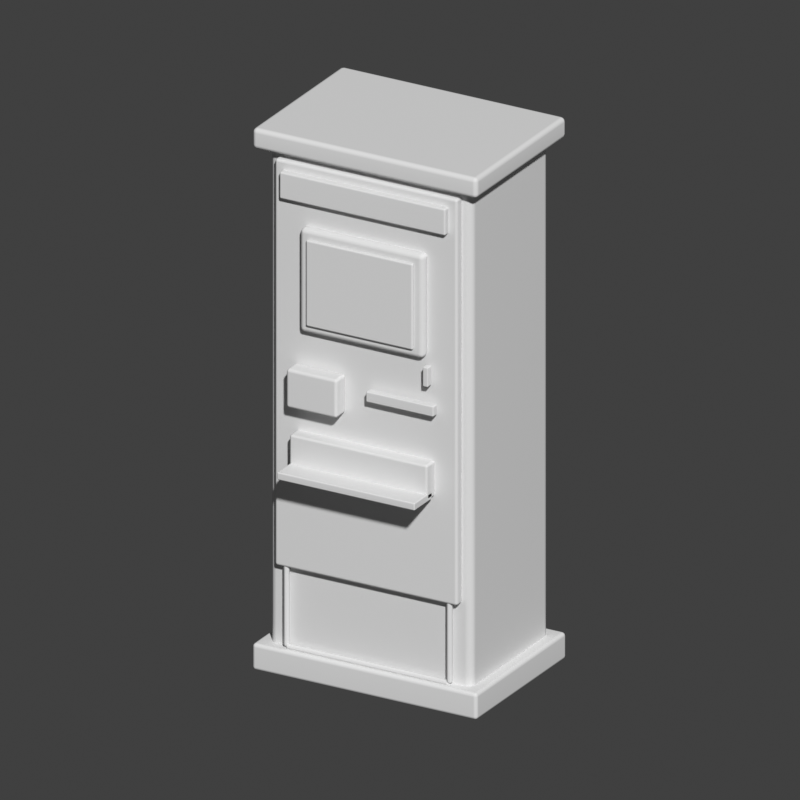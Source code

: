 # Source: Maquina_recarga_tarjetas.blend  (saved by Blender 5.2.45; exported with 4.5.12 LTS)
import bpy
from mathutils import Matrix  # noqa: F401  (used for matrix-valued properties, if any)

bpy.ops.wm.read_factory_settings(use_empty=True)
scene = bpy.context.scene
scene.name = 'Scene'

# ---- collections
col_collection = bpy.data.collections.new('Collection'); scene.collection.children.link(col_collection)

# ---- world
world_world = bpy.data.worlds.new('World'); scene.world = world_world
world_world.use_nodes = True; world_world.node_tree.nodes.clear()
_N = world_world.node_tree.nodes; _L = world_world.node_tree.links
n0 = _N.new('ShaderNodeOutputWorld'); n0.name = 'World Output'; n0.location = (200, 100)
n1 = _N.new('ShaderNodeBackground'); n1.name = 'Background'; n1.location = (-200, 100)
n1.inputs[0].default_value = (0.05088, 0.05088, 0.05088, 1.0)
_L.new(n1.outputs[0], n0.inputs[0])
n0.is_active_output = True
world_world.color = (0.16, 0.16, 0.16)
world_world.sun_shadow_jitter_overblur = 0.0

# ---- cameras
cam_camera_006 = bpy.data.cameras.new('Camera.006')
cam_camera_006.type = 'ORTHO'
cam_camera_006.ortho_scale = 2.471

# ---- meshes
me_cube_070 = bpy.data.meshes.new('Cube.070')
me_cube_070.from_pydata([(-0.36, -0.24, -0.88), (-0.36, -0.24, 0.88), (-0.36, 0.24, -0.88), (-0.36, 0.24, 0.88), (0.36, -0.24, -0.88), (0.36, -0.24, 0.88), (0.36, 0.24, -0.88), (0.36, 0.24, 0.88)], [], [(0, 1, 3, 2), (2, 3, 7, 6), (6, 7, 5, 4), (4, 5, 1, 0), (2, 6, 4, 0), (7, 3, 1, 5)])
_uv = me_cube_070.uv_layers.new(name='UVMap')
_uv.uv.foreach_set('vector', [0.375, 0.0, 0.625, 0.0, 0.625, 0.25, 0.375, 0.25, 0.375, 0.25, 0.625, 0.25, 0.625, 0.5, 0.375, 0.5, 0.375, 0.5, 0.625, 0.5, 0.625, 0.75, 0.375, 0.75, 0.375, 0.75, 0.625, 0.75, 0.625, 1.0, 0.375, 1.0, 0.125, 0.5, 0.375, 0.5, 0.375, 0.75, 0.125, 0.75, 0.625, 0.5, 0.875, 0.5, 0.875, 0.75, 0.625, 0.75])
me_cube_070.update()
me_cube_071 = bpy.data.meshes.new('Cube.071')
me_cube_071.from_pydata([(-0.4, -0.28, -0.045), (-0.4, -0.28, 0.045), (-0.4, 0.28, -0.045), (-0.4, 0.28, 0.045), (0.4, -0.28, -0.045), (0.4, -0.28, 0.045), (0.4, 0.28, -0.045), (0.4, 0.28, 0.045)], [], [(0, 1, 3, 2), (2, 3, 7, 6), (6, 7, 5, 4), (4, 5, 1, 0), (2, 6, 4, 0), (7, 3, 1, 5)])
_uv = me_cube_071.uv_layers.new(name='UVMap')
_uv.uv.foreach_set('vector', [0.375, 0.0, 0.625, 0.0, 0.625, 0.25, 0.375, 0.25, 0.375, 0.25, 0.625, 0.25, 0.625, 0.5, 0.375, 0.5, 0.375, 0.5, 0.625, 0.5, 0.625, 0.75, 0.375, 0.75, 0.375, 0.75, 0.625, 0.75, 0.625, 1.0, 0.375, 1.0, 0.125, 0.5, 0.375, 0.5, 0.375, 0.75, 0.125, 0.75, 0.625, 0.5, 0.875, 0.5, 0.875, 0.75, 0.625, 0.75])
me_cube_071.update()
me_cube_072 = bpy.data.meshes.new('Cube.072')
me_cube_072.from_pydata([(-0.4, -0.28, -0.035), (-0.4, -0.28, 0.035), (-0.4, 0.28, -0.035), (-0.4, 0.28, 0.035), (0.4, -0.28, -0.035), (0.4, -0.28, 0.035), (0.4, 0.28, -0.035), (0.4, 0.28, 0.035)], [], [(0, 1, 3, 2), (2, 3, 7, 6), (6, 7, 5, 4), (4, 5, 1, 0), (2, 6, 4, 0), (7, 3, 1, 5)])
_uv = me_cube_072.uv_layers.new(name='UVMap')
_uv.uv.foreach_set('vector', [0.375, 0.0, 0.625, 0.0, 0.625, 0.25, 0.375, 0.25, 0.375, 0.25, 0.625, 0.25, 0.625, 0.5, 0.375, 0.5, 0.375, 0.5, 0.625, 0.5, 0.625, 0.75, 0.375, 0.75, 0.375, 0.75, 0.625, 0.75, 0.625, 1.0, 0.375, 1.0, 0.125, 0.5, 0.375, 0.5, 0.375, 0.75, 0.125, 0.75, 0.625, 0.5, 0.875, 0.5, 0.875, 0.75, 0.625, 0.75])
me_cube_072.update()
me_cube_073 = bpy.data.meshes.new('Cube.073')
me_cube_073.from_pydata([(-0.325, -0.0175, -0.685), (-0.325, -0.0175, 0.685), (-0.325, 0.0175, -0.685), (-0.325, 0.0175, 0.685), (0.325, -0.0175, -0.685), (0.325, -0.0175, 0.685), (0.325, 0.0175, -0.685), (0.325, 0.0175, 0.685)], [], [(0, 1, 3, 2), (2, 3, 7, 6), (6, 7, 5, 4), (4, 5, 1, 0), (2, 6, 4, 0), (7, 3, 1, 5)])
_uv = me_cube_073.uv_layers.new(name='UVMap')
_uv.uv.foreach_set('vector', [0.375, 0.0, 0.625, 0.0, 0.625, 0.25, 0.375, 0.25, 0.375, 0.25, 0.625, 0.25, 0.625, 0.5, 0.375, 0.5, 0.375, 0.5, 0.625, 0.5, 0.625, 0.75, 0.375, 0.75, 0.375, 0.75, 0.625, 0.75, 0.625, 1.0, 0.375, 1.0, 0.125, 0.5, 0.375, 0.5, 0.375, 0.75, 0.125, 0.75, 0.625, 0.5, 0.875, 0.5, 0.875, 0.75, 0.625, 0.75])
me_cube_073.update()
me_cube_074 = bpy.data.meshes.new('Cube.074')
me_cube_074.from_pydata([(-0.295, -0.0125, -0.045), (-0.295, -0.0125, 0.045), (-0.295, 0.0125, -0.045), (-0.295, 0.0125, 0.045), (0.295, -0.0125, -0.045), (0.295, -0.0125, 0.045), (0.295, 0.0125, -0.045), (0.295, 0.0125, 0.045)], [], [(0, 1, 3, 2), (2, 3, 7, 6), (6, 7, 5, 4), (4, 5, 1, 0), (2, 6, 4, 0), (7, 3, 1, 5)])
_uv = me_cube_074.uv_layers.new(name='UVMap')
_uv.uv.foreach_set('vector', [0.375, 0.0, 0.625, 0.0, 0.625, 0.25, 0.375, 0.25, 0.375, 0.25, 0.625, 0.25, 0.625, 0.5, 0.375, 0.5, 0.375, 0.5, 0.625, 0.5, 0.625, 0.75, 0.375, 0.75, 0.375, 0.75, 0.625, 0.75, 0.625, 1.0, 0.375, 1.0, 0.125, 0.5, 0.375, 0.5, 0.375, 0.75, 0.125, 0.75, 0.625, 0.5, 0.875, 0.5, 0.875, 0.75, 0.625, 0.75])
me_cube_074.update()
me_cube_075 = bpy.data.meshes.new('Cube.075')
me_cube_075.from_pydata([(-0.22, -0.02, -0.175), (-0.22, -0.02, 0.175), (-0.22, 0.02, -0.175), (-0.22, 0.02, 0.175), (0.22, -0.02, -0.175), (0.22, -0.02, 0.175), (0.22, 0.02, -0.175), (0.22, 0.02, 0.175)], [], [(0, 1, 3, 2), (2, 3, 7, 6), (6, 7, 5, 4), (4, 5, 1, 0), (2, 6, 4, 0), (7, 3, 1, 5)])
_uv = me_cube_075.uv_layers.new(name='UVMap')
_uv.uv.foreach_set('vector', [0.375, 0.0, 0.625, 0.0, 0.625, 0.25, 0.375, 0.25, 0.375, 0.25, 0.625, 0.25, 0.625, 0.5, 0.375, 0.5, 0.375, 0.5, 0.625, 0.5, 0.625, 0.75, 0.375, 0.75, 0.375, 0.75, 0.625, 0.75, 0.625, 1.0, 0.375, 1.0, 0.125, 0.5, 0.375, 0.5, 0.375, 0.75, 0.125, 0.75, 0.625, 0.5, 0.875, 0.5, 0.875, 0.75, 0.625, 0.75])
me_cube_075.update()
me_cube_076 = bpy.data.meshes.new('Cube.076')
me_cube_076.from_pydata([(-0.19, -0.006, -0.145), (-0.19, -0.006, 0.145), (-0.19, 0.006, -0.145), (-0.19, 0.006, 0.145), (0.19, -0.006, -0.145), (0.19, -0.006, 0.145), (0.19, 0.006, -0.145), (0.19, 0.006, 0.145)], [], [(0, 1, 3, 2), (2, 3, 7, 6), (6, 7, 5, 4), (4, 5, 1, 0), (2, 6, 4, 0), (7, 3, 1, 5)])
_uv = me_cube_076.uv_layers.new(name='UVMap')
_uv.uv.foreach_set('vector', [0.375, 0.0, 0.625, 0.0, 0.625, 0.25, 0.375, 0.25, 0.375, 0.25, 0.625, 0.25, 0.625, 0.5, 0.375, 0.5, 0.375, 0.5, 0.625, 0.5, 0.625, 0.75, 0.375, 0.75, 0.375, 0.75, 0.625, 0.75, 0.625, 1.0, 0.375, 1.0, 0.125, 0.5, 0.375, 0.5, 0.375, 0.75, 0.125, 0.75, 0.625, 0.5, 0.875, 0.5, 0.875, 0.75, 0.625, 0.75])
me_cube_076.update()
me_cube_077 = bpy.data.meshes.new('Cube.077')
me_cube_077.from_pydata([(-0.09, -0.03, -0.065), (-0.09, -0.03, 0.065), (-0.09, 0.03, -0.065), (-0.09, 0.03, 0.065), (0.09, -0.03, -0.065), (0.09, -0.03, 0.065), (0.09, 0.03, -0.065), (0.09, 0.03, 0.065)], [], [(0, 1, 3, 2), (2, 3, 7, 6), (6, 7, 5, 4), (4, 5, 1, 0), (2, 6, 4, 0), (7, 3, 1, 5)])
_uv = me_cube_077.uv_layers.new(name='UVMap')
_uv.uv.foreach_set('vector', [0.375, 0.0, 0.625, 0.0, 0.625, 0.25, 0.375, 0.25, 0.375, 0.25, 0.625, 0.25, 0.625, 0.5, 0.375, 0.5, 0.375, 0.5, 0.625, 0.5, 0.625, 0.75, 0.375, 0.75, 0.375, 0.75, 0.625, 0.75, 0.625, 1.0, 0.375, 1.0, 0.125, 0.5, 0.375, 0.5, 0.375, 0.75, 0.125, 0.75, 0.625, 0.5, 0.875, 0.5, 0.875, 0.75, 0.625, 0.75])
me_cube_077.update()
me_cube_078 = bpy.data.meshes.new('Cube.078')
me_cube_078.from_pydata([(-0.12, -0.0125, -0.0175), (-0.12, -0.0125, 0.0175), (-0.12, 0.0125, -0.0175), (-0.12, 0.0125, 0.0175), (0.12, -0.0125, -0.0175), (0.12, -0.0125, 0.0175), (0.12, 0.0125, -0.0175), (0.12, 0.0125, 0.0175)], [], [(0, 1, 3, 2), (2, 3, 7, 6), (6, 7, 5, 4), (4, 5, 1, 0), (2, 6, 4, 0), (7, 3, 1, 5)])
_uv = me_cube_078.uv_layers.new(name='UVMap')
_uv.uv.foreach_set('vector', [0.375, 0.0, 0.625, 0.0, 0.625, 0.25, 0.375, 0.25, 0.375, 0.25, 0.625, 0.25, 0.625, 0.5, 0.375, 0.5, 0.375, 0.5, 0.625, 0.5, 0.625, 0.75, 0.375, 0.75, 0.375, 0.75, 0.625, 0.75, 0.625, 1.0, 0.375, 1.0, 0.125, 0.5, 0.375, 0.5, 0.375, 0.75, 0.125, 0.75, 0.625, 0.5, 0.875, 0.5, 0.875, 0.75, 0.625, 0.75])
me_cube_078.update()
me_cube_079 = bpy.data.meshes.new('Cube.079')
me_cube_079.from_pydata([(-0.009, -0.0125, -0.0325), (-0.009, -0.0125, 0.0325), (-0.009, 0.0125, -0.0325), (-0.009, 0.0125, 0.0325), (0.009, -0.0125, -0.0325), (0.009, -0.0125, 0.0325), (0.009, 0.0125, -0.0325), (0.009, 0.0125, 0.0325)], [], [(0, 1, 3, 2), (2, 3, 7, 6), (6, 7, 5, 4), (4, 5, 1, 0), (2, 6, 4, 0), (7, 3, 1, 5)])
_uv = me_cube_079.uv_layers.new(name='UVMap')
_uv.uv.foreach_set('vector', [0.375, 0.0, 0.625, 0.0, 0.625, 0.25, 0.375, 0.25, 0.375, 0.25, 0.625, 0.25, 0.625, 0.5, 0.375, 0.5, 0.375, 0.5, 0.625, 0.5, 0.625, 0.75, 0.375, 0.75, 0.375, 0.75, 0.625, 0.75, 0.625, 1.0, 0.375, 1.0, 0.125, 0.5, 0.375, 0.5, 0.375, 0.75, 0.125, 0.75, 0.625, 0.5, 0.875, 0.5, 0.875, 0.75, 0.625, 0.75])
me_cube_079.update()
me_cube_080 = bpy.data.meshes.new('Cube.080')
me_cube_080.from_pydata([(-0.245, -0.0275, -0.06), (-0.245, -0.0275, 0.06), (-0.245, 0.0275, -0.06), (-0.245, 0.0275, 0.06), (0.245, -0.0275, -0.06), (0.245, -0.0275, 0.06), (0.245, 0.0275, -0.06), (0.245, 0.0275, 0.06)], [], [(0, 1, 3, 2), (2, 3, 7, 6), (6, 7, 5, 4), (4, 5, 1, 0), (2, 6, 4, 0), (7, 3, 1, 5)])
_uv = me_cube_080.uv_layers.new(name='UVMap')
_uv.uv.foreach_set('vector', [0.375, 0.0, 0.625, 0.0, 0.625, 0.25, 0.375, 0.25, 0.375, 0.25, 0.625, 0.25, 0.625, 0.5, 0.375, 0.5, 0.375, 0.5, 0.625, 0.5, 0.625, 0.75, 0.375, 0.75, 0.375, 0.75, 0.625, 0.75, 0.625, 1.0, 0.375, 1.0, 0.125, 0.5, 0.375, 0.5, 0.375, 0.75, 0.125, 0.75, 0.625, 0.5, 0.875, 0.5, 0.875, 0.75, 0.625, 0.75])
me_cube_080.update()
me_cube_081 = bpy.data.meshes.new('Cube.081')
me_cube_081.from_pydata([(-0.245, -0.055, -0.0125), (-0.245, -0.055, 0.0125), (-0.245, 0.055, -0.0125), (-0.245, 0.055, 0.0125), (0.245, -0.055, -0.0125), (0.245, -0.055, 0.0125), (0.245, 0.055, -0.0125), (0.245, 0.055, 0.0125)], [], [(0, 1, 3, 2), (2, 3, 7, 6), (6, 7, 5, 4), (4, 5, 1, 0), (2, 6, 4, 0), (7, 3, 1, 5)])
_uv = me_cube_081.uv_layers.new(name='UVMap')
_uv.uv.foreach_set('vector', [0.375, 0.0, 0.625, 0.0, 0.625, 0.25, 0.375, 0.25, 0.375, 0.25, 0.625, 0.25, 0.625, 0.5, 0.375, 0.5, 0.375, 0.5, 0.625, 0.5, 0.625, 0.75, 0.375, 0.75, 0.375, 0.75, 0.625, 0.75, 0.625, 1.0, 0.375, 1.0, 0.125, 0.5, 0.375, 0.5, 0.375, 0.75, 0.125, 0.75, 0.625, 0.5, 0.875, 0.5, 0.875, 0.75, 0.625, 0.75])
me_cube_081.update()
me_cube_082 = bpy.data.meshes.new('Cube.082')
me_cube_082.from_pydata([(-0.29, -0.01, -0.009), (-0.29, -0.01, 0.009), (-0.29, 0.01, -0.009), (-0.29, 0.01, 0.009), (0.29, -0.01, -0.009), (0.29, -0.01, 0.009), (0.29, 0.01, -0.009), (0.29, 0.01, 0.009)], [], [(0, 1, 3, 2), (2, 3, 7, 6), (6, 7, 5, 4), (4, 5, 1, 0), (2, 6, 4, 0), (7, 3, 1, 5)])
_uv = me_cube_082.uv_layers.new(name='UVMap')
_uv.uv.foreach_set('vector', [0.375, 0.0, 0.625, 0.0, 0.625, 0.25, 0.375, 0.25, 0.375, 0.25, 0.625, 0.25, 0.625, 0.5, 0.375, 0.5, 0.375, 0.5, 0.625, 0.5, 0.625, 0.75, 0.375, 0.75, 0.375, 0.75, 0.625, 0.75, 0.625, 1.0, 0.375, 1.0, 0.125, 0.5, 0.375, 0.5, 0.375, 0.75, 0.125, 0.75, 0.625, 0.5, 0.875, 0.5, 0.875, 0.75, 0.625, 0.75])
me_cube_082.update()
me_cube_083 = bpy.data.meshes.new('Cube.083')
me_cube_083.from_pydata([(-0.29, -0.01, -0.009), (-0.29, -0.01, 0.009), (-0.29, 0.01, -0.009), (-0.29, 0.01, 0.009), (0.29, -0.01, -0.009), (0.29, -0.01, 0.009), (0.29, 0.01, -0.009), (0.29, 0.01, 0.009)], [], [(0, 1, 3, 2), (2, 3, 7, 6), (6, 7, 5, 4), (4, 5, 1, 0), (2, 6, 4, 0), (7, 3, 1, 5)])
_uv = me_cube_083.uv_layers.new(name='UVMap')
_uv.uv.foreach_set('vector', [0.375, 0.0, 0.625, 0.0, 0.625, 0.25, 0.375, 0.25, 0.375, 0.25, 0.625, 0.25, 0.625, 0.5, 0.375, 0.5, 0.375, 0.5, 0.625, 0.5, 0.625, 0.75, 0.375, 0.75, 0.375, 0.75, 0.625, 0.75, 0.625, 1.0, 0.375, 1.0, 0.125, 0.5, 0.375, 0.5, 0.375, 0.75, 0.125, 0.75, 0.625, 0.5, 0.875, 0.5, 0.875, 0.75, 0.625, 0.75])
me_cube_083.update()
me_cube_084 = bpy.data.meshes.new('Cube.084')
me_cube_084.from_pydata([(-0.009, -0.01, -0.275), (-0.009, -0.01, 0.275), (-0.009, 0.01, -0.275), (-0.009, 0.01, 0.275), (0.009, -0.01, -0.275), (0.009, -0.01, 0.275), (0.009, 0.01, -0.275), (0.009, 0.01, 0.275)], [], [(0, 1, 3, 2), (2, 3, 7, 6), (6, 7, 5, 4), (4, 5, 1, 0), (2, 6, 4, 0), (7, 3, 1, 5)])
_uv = me_cube_084.uv_layers.new(name='UVMap')
_uv.uv.foreach_set('vector', [0.375, 0.0, 0.625, 0.0, 0.625, 0.25, 0.375, 0.25, 0.375, 0.25, 0.625, 0.25, 0.625, 0.5, 0.375, 0.5, 0.375, 0.5, 0.625, 0.5, 0.625, 0.75, 0.375, 0.75, 0.375, 0.75, 0.625, 0.75, 0.625, 1.0, 0.375, 1.0, 0.125, 0.5, 0.375, 0.5, 0.375, 0.75, 0.125, 0.75, 0.625, 0.5, 0.875, 0.5, 0.875, 0.75, 0.625, 0.75])
me_cube_084.update()
me_cube_085 = bpy.data.meshes.new('Cube.085')
me_cube_085.from_pydata([(-0.009, -0.01, -0.275), (-0.009, -0.01, 0.275), (-0.009, 0.01, -0.275), (-0.009, 0.01, 0.275), (0.009, -0.01, -0.275), (0.009, -0.01, 0.275), (0.009, 0.01, -0.275), (0.009, 0.01, 0.275)], [], [(0, 1, 3, 2), (2, 3, 7, 6), (6, 7, 5, 4), (4, 5, 1, 0), (2, 6, 4, 0), (7, 3, 1, 5)])
_uv = me_cube_085.uv_layers.new(name='UVMap')
_uv.uv.foreach_set('vector', [0.375, 0.0, 0.625, 0.0, 0.625, 0.25, 0.375, 0.25, 0.375, 0.25, 0.625, 0.25, 0.625, 0.5, 0.375, 0.5, 0.375, 0.5, 0.625, 0.5, 0.625, 0.75, 0.375, 0.75, 0.375, 0.75, 0.625, 0.75, 0.625, 1.0, 0.375, 1.0, 0.125, 0.5, 0.375, 0.5, 0.375, 0.75, 0.125, 0.75, 0.625, 0.5, 0.875, 0.5, 0.875, 0.75, 0.625, 0.75])
me_cube_085.update()

# ---- objects
ob_gabinete = bpy.data.objects.new('Gabinete', me_cube_070)
ob_base = bpy.data.objects.new('Base', me_cube_071)
ob_cubierta = bpy.data.objects.new('Cubierta', me_cube_072)
ob_panel_frontal = bpy.data.objects.new('Panel frontal', me_cube_073)
ob_cabecera = bpy.data.objects.new('Cabecera', me_cube_074)
ob_marco_pantalla = bpy.data.objects.new('Marco pantalla', me_cube_075)
ob_pantalla_lisa = bpy.data.objects.new('Pantalla lisa', me_cube_076)
ob_lector_tarjeta = bpy.data.objects.new('Lector tarjeta', me_cube_077)
ob_ranura_billetes = bpy.data.objects.new('Ranura billetes', me_cube_078)
ob_ranura_monedas = bpy.data.objects.new('Ranura monedas', me_cube_079)
ob_bandeja_devolucion = bpy.data.objects.new('Bandeja devolucion', me_cube_080)
ob_labio_bandeja = bpy.data.objects.new('Labio bandeja', me_cube_081)
ob_puerta_servicio_superior = bpy.data.objects.new('Puerta servicio superior', me_cube_082)
ob_puerta_servicio_inferior = bpy.data.objects.new('Puerta servicio inferior', me_cube_083)
ob_puerta_servicio_lateral = bpy.data.objects.new('Puerta servicio lateral', me_cube_084)
ob_puerta_servicio_lateral_001 = bpy.data.objects.new('Puerta servicio lateral.001', me_cube_085)
ob_vista_previa = bpy.data.objects.new('Vista_previa', cam_camera_006)

# ---- transforms, parenting, visibility, modifiers, constraints
ob_gabinete.location = (0.0, 0.0, 0.88)
_m = ob_gabinete.modifiers.new('Bordes suavizados', 'BEVEL')
_m.width = 0.025
_m.width_pct = 0.025
_m.segments = 3
_m = ob_gabinete.modifiers.new('Normales ponderadas', 'WEIGHTED_NORMAL')
ob_base.location = (0.0, 0.0, 0.045)
_m = ob_base.modifiers.new('Bordes suavizados', 'BEVEL')
_m.width = 0.012
_m.width_pct = 0.012
_m.segments = 3
_m = ob_base.modifiers.new('Normales ponderadas', 'WEIGHTED_NORMAL')
ob_cubierta.location = (0.0, 0.0, 1.79)
_m = ob_cubierta.modifiers.new('Bordes suavizados', 'BEVEL')
_m.width = 0.015
_m.width_pct = 0.015
_m.segments = 3
_m = ob_cubierta.modifiers.new('Normales ponderadas', 'WEIGHTED_NORMAL')
ob_panel_frontal.location = (0.0, -0.252, 1.05)
_m = ob_panel_frontal.modifiers.new('Bordes suavizados', 'BEVEL')
_m.width = 0.01
_m.width_pct = 0.01
_m.segments = 3
_m = ob_panel_frontal.modifiers.new('Normales ponderadas', 'WEIGHTED_NORMAL')
ob_cabecera.location = (0.0, -0.28, 1.66)
_m = ob_cabecera.modifiers.new('Bordes suavizados', 'BEVEL')
_m.width = 0.006
_m.width_pct = 0.006
_m.segments = 3
_m = ob_cabecera.modifiers.new('Normales ponderadas', 'WEIGHTED_NORMAL')
ob_marco_pantalla.location = (0.0, -0.28, 1.36)
_m = ob_marco_pantalla.modifiers.new('Bordes suavizados', 'BEVEL')
_m.width = 0.016
_m.width_pct = 0.016
_m.segments = 3
_m = ob_marco_pantalla.modifiers.new('Normales ponderadas', 'WEIGHTED_NORMAL')
ob_pantalla_lisa.location = (0.0, -0.306, 1.36)
_m = ob_pantalla_lisa.modifiers.new('Bordes suavizados', 'BEVEL')
_m.width = 0.008
_m.width_pct = 0.008
_m.segments = 3
_m = ob_pantalla_lisa.modifiers.new('Normales ponderadas', 'WEIGHTED_NORMAL')
ob_lector_tarjeta.location = (-0.16, -0.3, 1.0)
_m = ob_lector_tarjeta.modifiers.new('Bordes suavizados', 'BEVEL')
_m.width = 0.01
_m.width_pct = 0.01
_m.segments = 3
_m = ob_lector_tarjeta.modifiers.new('Normales ponderadas', 'WEIGHTED_NORMAL')
ob_ranura_billetes.location = (0.14, -0.292, 1.02)
_m = ob_ranura_billetes.modifiers.new('Bordes suavizados', 'BEVEL')
_m.width = 0.004
_m.width_pct = 0.004
_m.segments = 3
_m = ob_ranura_billetes.modifiers.new('Normales ponderadas', 'WEIGHTED_NORMAL')
ob_ranura_monedas.location = (0.23, -0.29, 1.13)
_m = ob_ranura_monedas.modifiers.new('Bordes suavizados', 'BEVEL')
_m.width = 0.003
_m.width_pct = 0.003
_m.segments = 3
_m = ob_ranura_monedas.modifiers.new('Normales ponderadas', 'WEIGHTED_NORMAL')
ob_bandeja_devolucion.location = (0.0, -0.29, 0.78)
_m = ob_bandeja_devolucion.modifiers.new('Bordes suavizados', 'BEVEL')
_m.width = 0.008
_m.width_pct = 0.008
_m.segments = 3
_m = ob_bandeja_devolucion.modifiers.new('Normales ponderadas', 'WEIGHTED_NORMAL')
ob_labio_bandeja.location = (0.0, -0.34, 0.73)
_m = ob_labio_bandeja.modifiers.new('Bordes suavizados', 'BEVEL')
_m.width = 0.004
_m.width_pct = 0.004
_m.segments = 3
_m = ob_labio_bandeja.modifiers.new('Normales ponderadas', 'WEIGHTED_NORMAL')
ob_puerta_servicio_superior.location = (0.0, -0.255, 0.645)
_m = ob_puerta_servicio_superior.modifiers.new('Bordes suavizados', 'BEVEL')
_m.width = 0.015
_m.width_pct = 0.015
_m.segments = 3
_m = ob_puerta_servicio_superior.modifiers.new('Normales ponderadas', 'WEIGHTED_NORMAL')
ob_puerta_servicio_inferior.location = (0.0, -0.255, 0.095)
_m = ob_puerta_servicio_inferior.modifiers.new('Bordes suavizados', 'BEVEL')
_m.width = 0.015
_m.width_pct = 0.015
_m.segments = 3
_m = ob_puerta_servicio_inferior.modifiers.new('Normales ponderadas', 'WEIGHTED_NORMAL')
ob_puerta_servicio_lateral.location = (-0.29, -0.255, 0.37)
_m = ob_puerta_servicio_lateral.modifiers.new('Bordes suavizados', 'BEVEL')
_m.width = 0.015
_m.width_pct = 0.015
_m.segments = 3
_m = ob_puerta_servicio_lateral.modifiers.new('Normales ponderadas', 'WEIGHTED_NORMAL')
ob_puerta_servicio_lateral_001.location = (0.29, -0.255, 0.37)
_m = ob_puerta_servicio_lateral_001.modifiers.new('Bordes suavizados', 'BEVEL')
_m.width = 0.015
_m.width_pct = 0.015
_m.segments = 3
_m = ob_puerta_servicio_lateral_001.modifiers.new('Normales ponderadas', 'WEIGHTED_NORMAL')
ob_vista_previa.location = (2.276, -4.04, 2.904)
ob_vista_previa.rotation_euler = (1.161, -9.832e-09, 0.5191)

# ---- collection membership
col_collection.objects.link(ob_gabinete)
col_collection.objects.link(ob_base)
col_collection.objects.link(ob_cubierta)
col_collection.objects.link(ob_panel_frontal)
col_collection.objects.link(ob_cabecera)
col_collection.objects.link(ob_marco_pantalla)
col_collection.objects.link(ob_pantalla_lisa)
col_collection.objects.link(ob_lector_tarjeta)
col_collection.objects.link(ob_ranura_billetes)
col_collection.objects.link(ob_ranura_monedas)
col_collection.objects.link(ob_bandeja_devolucion)
col_collection.objects.link(ob_labio_bandeja)
col_collection.objects.link(ob_puerta_servicio_superior)
col_collection.objects.link(ob_puerta_servicio_inferior)
col_collection.objects.link(ob_puerta_servicio_lateral)
col_collection.objects.link(ob_puerta_servicio_lateral_001)
col_collection.objects.link(ob_vista_previa)

# ---- scene / render settings (as saved in the file)
scene.camera = ob_vista_previa
scene.frame_start = 1; scene.frame_end = 250; scene.frame_set(1)
scene.render.engine = 'BLENDER_WORKBENCH'
scene.render.resolution_x = 1000
scene.render.resolution_y = 1000
scene.render.bake_bias = 0.0
scene.render.bake_samples = 0
scene.render.compositor_device = 'GPU'
scene.eevee.use_volume_custom_range = False
scene.eevee.fast_gi_thickness_near = 0.1
scene.eevee.fast_gi_thickness_far = 0.0
scene.eevee.ray_tracing_options.screen_trace_thickness = 0.1
scene.view_settings.view_transform = 'Standard'
bpy.context.view_layer.update()

# ---- added for rendering (the .blend has no usable light): sun
light_auto_sun = bpy.data.lights.new('AutoSun', 'SUN')
light_auto_sun.energy = 3.0
light_auto_sun.angle = 0.0523599
ob_auto_sun = bpy.data.objects.new('AutoSun', light_auto_sun)
scene.collection.objects.link(ob_auto_sun)
ob_auto_sun.rotation_euler = (0.872665, 0.174533, 0.523599)
bpy.context.view_layer.update()
